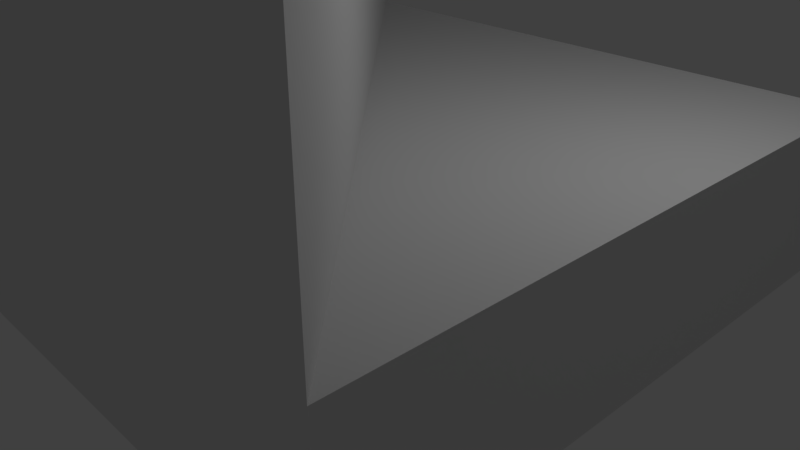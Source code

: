 # Source: DiagonalWall.blend  (saved by Blender 2.79.0; exported with 4.5.12 LTS)
import bpy
from mathutils import Matrix  # noqa: F401  (used for matrix-valued properties, if any)

bpy.ops.wm.read_factory_settings(use_empty=True)
scene = bpy.context.scene
scene.name = 'Scene'

# ---- collections
col_collection_1 = bpy.data.collections.new('Collection 1'); scene.collection.children.link(col_collection_1)

# ---- world
world_world = bpy.data.worlds.new('World'); scene.world = world_world
world_world.color = (0.05088, 0.05088, 0.05088)
world_world.use_sun_shadow = False
world_world.sun_shadow_jitter_overblur = 0.0
world_world.cycles.sampling_method = 'MANUAL'

# ---- cameras
cam_camera = bpy.data.cameras.new('Camera')
cam_camera.clip_end = 100.0
cam_camera.lens = 35.0
cam_camera.sensor_width = 32.0
cam_camera.sensor_height = 18.0
cam_camera.ortho_scale = 7.314
cam_camera.dof.focus_distance = 0.0
cam_camera.dof.aperture_fstop = 128.0

# ---- lights
light_lamp = bpy.data.lights.new('Lamp', 'POINT')
light_lamp.transmission_factor = 0.0
light_lamp.cutoff_distance = 30.0
light_lamp.energy = 100.0
light_lamp.shadow_buffer_clip_start = 1.001
light_lamp.shadow_soft_size = 0.1
light_lamp.shadow_maximum_resolution = 0.006
light_lamp.use_absolute_resolution = True

# ---- meshes
me_cube_001 = bpy.data.meshes.new('Cube.001')
me_cube_001.from_pydata([(-1.065, -1.065, -0.2663), (-1.065, -1.065, 0.2663), (-1.065, 1.065, -0.2663), (-1.065, 1.065, 0.2663), (1.065, -1.065, -0.2663), (1.065, -1.065, 0.2663), (1.065, 1.065, -0.2663), (1.065, 1.065, 0.2663), (-1.065, -1.065, 1.864), (-1.065, 1.065, 1.864), (1.065, -1.065, 1.864)], [], [(0, 1, 3, 2), (2, 3, 7, 6), (6, 7, 5, 4), (4, 5, 1, 0), (2, 6, 4, 0), (7, 3, 5), (10, 9, 8), (5, 3, 9, 10), (1, 5, 10, 8), (3, 1, 8, 9)])
_uv = me_cube_001.uv_layers.new(name='UVMap')
_uv.uv.foreach_set('vector', [0.5, 0.4787, 0.5, 0.3537, 0.9999, 0.3537, 0.9999, 0.4787, 0.0, 0.0, 0.0, 0.0, 0.0, 0.0, 0.0, 0.0, 0.0, 0.0, 0.0, 0.0, 0.0, 0.0, 0.0, 0.0, 8.541e-05, 0.4787, 8.534e-05, 0.3537, 0.5, 0.3537, 0.5, 0.4787, 0.0, 0.0, 0.0, 0.0, 0.0, 0.0, 0.0, 0.0, 0.4349, -0.8091, 0.9348, -0.3092, -0.06504, -0.3092, 0.7071, 0.3536, 8.534e-05, 0.3536, 0.3536, 8.534e-05, 0.004456, 0.2225, 0.9906, 0.2225, 0.9906, 0.7455, 0.004456, 0.7455, 8.659e-05, 8.659e-05, 0.9999, 8.662e-05, 0.9999, 0.75, 8.664e-05, 0.75, 0.9977, 0.75, -0.001052, 0.75, -0.001052, 0.0009645, 0.9977, 0.0009648])
me_cube_001.use_remesh_preserve_volume = False
me_cube_001.use_remesh_preserve_attributes = False
me_cube_001.use_mirror_vertex_groups = False
me_cube_001.update()

# ---- objects
ob_cube = bpy.data.objects.new('Cube', me_cube_001)
ob_lamp = bpy.data.objects.new('Lamp', light_lamp)
ob_camera = bpy.data.objects.new('Camera', cam_camera)

# ---- transforms, parenting, visibility, modifiers, constraints
ob_cube.location = (0.0, 0.0, 1.0)
ob_cube.scale = (3.755, 3.755, 3.755)
ob_cube.lineart.crease_threshold = 0.0
ob_lamp.location = (4.076, 1.005, 5.904)
ob_lamp.rotation_euler = (0.6503, 0.05522, 1.866)
ob_lamp.lock_rotations_4d = False
ob_lamp.empty_display_type = 'ARROWS'
ob_lamp.color = (0.0, 0.0, 0.0, 0.0)
ob_lamp.lineart.crease_threshold = 0.0
ob_camera.location = (7.481, -6.508, 5.344)
ob_camera.rotation_euler = (1.109, 0.0, 0.8149)
ob_camera.lock_rotations_4d = False
ob_camera.empty_display_type = 'ARROWS'
ob_camera.color = (0.0, 0.0, 0.0, 0.0)
ob_camera.display_type = 'WIRE'
ob_camera.lineart.crease_threshold = 0.0

# ---- collection membership
col_collection_1.objects.link(ob_cube)
col_collection_1.objects.link(ob_lamp)
col_collection_1.objects.link(ob_camera)

# ---- scene / render settings (as saved in the file)
scene.camera = ob_camera
scene.frame_start = 1; scene.frame_end = 250; scene.frame_set(1)
scene.render.engine = 'BLENDER_EEVEE_NEXT'
scene.render.resolution_percentage = 50
scene.render.dither_intensity = 0.0
scene.cycles.use_denoising = False
scene.cycles.samples = 128
scene.cycles.sampling_pattern = 'TABULATED_SOBOL'
scene.cycles.use_adaptive_sampling = False
scene.cycles.use_light_tree = False
scene.cycles.blur_glossy = 0.0
scene.cycles.sample_clamp_indirect = 0.0
scene.view_settings.view_transform = 'Standard'
bpy.context.view_layer.update()
